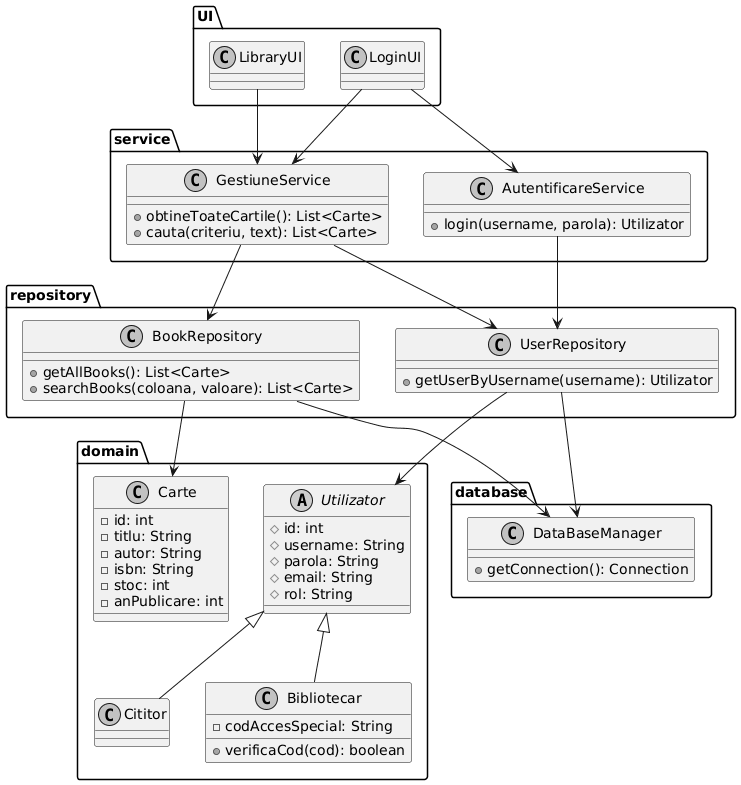

The diagram above was rendered by PlantUML. Its source (embedded in the PNG):
@startuml
skinparam monochrome true
skinparam shadowing false

package "UI" {
    class LoginUI
    class LibraryUI
}

package "service" {
    class AutentificareService {
        + login(username, parola): Utilizator
    }
    class GestiuneService {
        + obtineToateCartile(): List<Carte>
        + cauta(criteriu, text): List<Carte>
    }
}

package "repository" {
    class UserRepository {
        + getUserByUsername(username): Utilizator
    }
    class BookRepository {
        + getAllBooks(): List<Carte>
        + searchBooks(coloana, valoare): List<Carte>
    }
}

package "domain" {
    abstract class Utilizator {
        # id: int
        # username: String
        # parola: String
        # email: String
        # rol: String
    }
    class Cititor
    class Bibliotecar {
        - codAccesSpecial: String
        + verificaCod(cod): boolean
    }
    class Carte {
        - id: int
        - titlu: String
        - autor: String
        - isbn: String
        - stoc: int
        - anPublicare: int
    }
}

package "database" {
    class DataBaseManager {
        + getConnection(): Connection
    }
}

' Relatii de mostenire
Utilizator <|-- Cititor
Utilizator <|-- Bibliotecar

' Relatii de utilizare
LoginUI --> AutentificareService
LoginUI --> GestiuneService
LibraryUI --> GestiuneService

AutentificareService --> UserRepository
GestiuneService --> BookRepository
GestiuneService --> UserRepository

UserRepository --> DataBaseManager
BookRepository --> DataBaseManager

UserRepository --> Utilizator
BookRepository --> Carte
@enduml